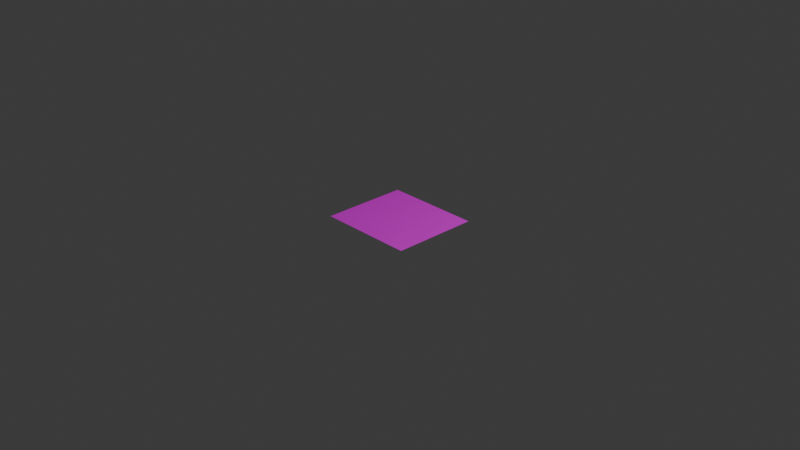 # Source: GrassPractice.blend  (saved by Blender 4.5.90; exported with 4.5.12 LTS)
import bpy
from mathutils import Matrix  # noqa: F401  (used for matrix-valued properties, if any)

bpy.ops.wm.read_factory_settings(use_empty=True)
scene = bpy.context.scene
scene.name = 'Scene'

# ---- collections
col_collection = bpy.data.collections.new('Collection'); scene.collection.children.link(col_collection)
col_export = bpy.data.collections.new('Export'); scene.collection.children.link(col_export)

# ---- images (referenced by path relative to the original .blend; pixels are not part of the script)
import os
ASSET_DIR = os.environ.get("B2B_ASSET_DIR", "")  # directory of the original .blend (textures are referenced by path, not embedded)
HERE = os.path.dirname(os.path.abspath(__file__))  # packed textures are extracted next to this script under _unpacked/

def load_image(name, relpath, width, height, colorspace="sRGB"):
    """Load a texture the original file referenced (path relative to the .blend, or extracted next to this script)."""
    p = next((c for c in (os.path.join(HERE, relpath), os.path.join(ASSET_DIR, relpath)) if relpath and os.path.exists(c)), "")
    if p:
        img = bpy.data.images.load(p, check_existing=True)
        img.name = name
    else:  # same state as the original file: an image datablock whose file is absent (Cycles renders it pink)
        img = bpy.data.images.new(name, width, height)
        img.source = "FILE"
        img.filepath = "//" + (relpath or name)
    img.colorspace_settings.name = colorspace
    return img
img_drygrass1_jpg = load_image('drygrass1.jpg', 'drygrass1.jpg', 1024, 1024, 'sRGB')

# ---- materials (node trees are filled in below, after node groups)
mat_material_001 = bpy.data.materials.new('Material.001')

# ---- material node trees
mat_material_001.use_nodes = True; mat_material_001.node_tree.nodes.clear()
_N = mat_material_001.node_tree.nodes; _L = mat_material_001.node_tree.links
n0 = _N.new('ShaderNodeBsdfPrincipled'); n0.name = 'Principled BSDF'; n0.location = (-200, 100)
n1 = _N.new('ShaderNodeOutputMaterial'); n1.name = 'Material Output'; n1.location = (200, 100)
n2 = _N.new('ShaderNodeTexImage'); n2.name = 'Image Texture'; n2.location = (-490, 80)
n2.image = img_drygrass1_jpg
_L.new(n0.outputs[0], n1.inputs[0])
_L.new(n2.outputs[0], n0.inputs[0])
n1.is_active_output = True

# ---- world
world_world = bpy.data.worlds.new('World'); scene.world = world_world
world_world.use_nodes = True; world_world.node_tree.nodes.clear()
_N = world_world.node_tree.nodes; _L = world_world.node_tree.links
n0 = _N.new('ShaderNodeOutputWorld'); n0.name = 'World Output'; n0.location = (200, 100)
n1 = _N.new('ShaderNodeBackground'); n1.name = 'Background'; n1.location = (-200, 100)
n1.inputs[0].default_value = (0.05088, 0.05088, 0.05088, 1.0)
_L.new(n1.outputs[0], n0.inputs[0])
n0.is_active_output = True
world_world.color = (0.05088, 0.05088, 0.05088)
world_world.sun_shadow_jitter_overblur = 0.0

# ---- cameras
cam_camera = bpy.data.cameras.new('Camera')
cam_camera.clip_end = 100.0
cam_camera.ortho_scale = 7.314

# ---- lights
light_light = bpy.data.lights.new('Light', 'POINT')
light_light.energy = 1000.0
light_light.shadow_soft_size = 0.1

# ---- meshes
me_plane = bpy.data.meshes.new('Plane')
me_plane.from_pydata([(-1.0, -1.0, 0.0), (1.0, -1.0, 0.0), (-1.0, 1.0, 0.0), (1.0, 1.0, 0.0)], [], [(0, 1, 3, 2)])
_uv = me_plane.uv_layers.new(name='UVMap')
_uv.uv.foreach_set('vector', [0.0, 0.0, 1.0, 0.0, 1.0, 1.0, 0.0, 1.0])
me_plane.materials.append(mat_material_001)
me_plane.update()
me_mesh = bpy.data.meshes.new('Mesh')
me_mesh.from_pydata([], [], [])
me_mesh.update()

# ---- objects
ob_light = bpy.data.objects.new('Light', light_light)
ob_camera = bpy.data.objects.new('Camera', cam_camera)
ob_plane = bpy.data.objects.new('Plane', me_plane)
ob_mesh = bpy.data.objects.new('Mesh', me_mesh)

# ---- transforms, parenting, visibility, modifiers, constraints
ob_light.location = (4.076, 1.005, 5.904)
ob_light.rotation_euler = (0.6503, 0.05522, 1.866)
ob_light.lock_rotations_4d = False
ob_light.empty_display_type = 'ARROWS'
ob_light.color = (0.0, 0.0, 0.0, 0.0)
ob_light.lineart.crease_threshold = 0.0
ob_camera.location = (7.359, -6.926, 4.958)
ob_camera.rotation_euler = (1.109, 0.0, 0.8149)
ob_camera.lock_rotations_4d = False
ob_camera.empty_display_type = 'ARROWS'
ob_camera.color = (0.0, 0.0, 0.0, 0.0)
ob_camera.display_type = 'WIRE'
ob_camera.lineart.crease_threshold = 0.0
ob_plane.location = (0.0, 0.0, 0.0)
ob_plane.scale = (0.5223, 0.4677, 1.0)
_m = ob_plane.modifiers.new('ParticleSystem', 'PARTICLE_SYSTEM')
ob_mesh.location = (0.0, 0.0, 0.0)

# ---- collection membership
col_collection.objects.link(ob_light)
col_collection.objects.link(ob_camera)
col_collection.objects.link(ob_plane)
col_collection.objects.link(ob_mesh)
col_export.objects.link(ob_plane)
col_export.objects.link(ob_mesh)

# ---- scene / render settings (as saved in the file)
scene.camera = ob_camera
scene.frame_start = 1; scene.frame_end = 250; scene.frame_set(1)
scene.render.engine = 'BLENDER_EEVEE_NEXT'
scene.render.fps = 25
bpy.context.view_layer.update()
